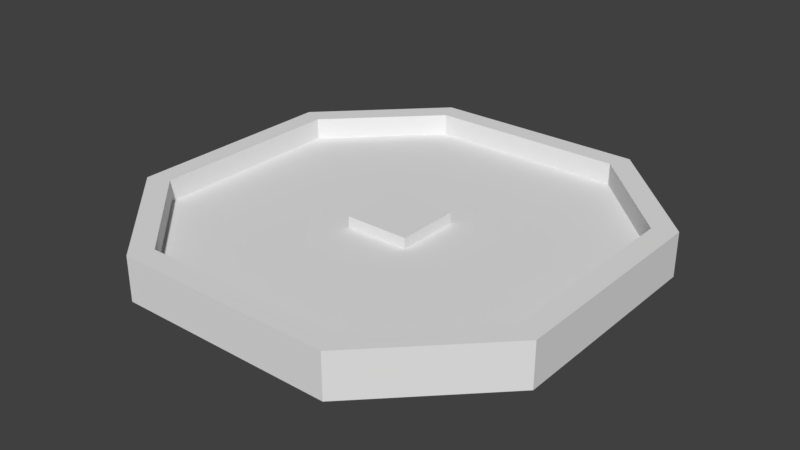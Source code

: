 # Source: Button.blend  (saved by Blender 2.79.0; exported with 4.5.12 LTS)
import bpy
from mathutils import Matrix  # noqa: F401  (used for matrix-valued properties, if any)

bpy.ops.wm.read_factory_settings(use_empty=True)
scene = bpy.context.scene
scene.name = 'Scene'

# ---- collections
col_collection_1 = bpy.data.collections.new('Collection 1'); scene.collection.children.link(col_collection_1)

# ---- world
world_world = bpy.data.worlds.new('World'); scene.world = world_world
world_world.color = (0.05088, 0.05088, 0.05088)
world_world.use_sun_shadow = False
world_world.sun_shadow_jitter_overblur = 0.0
world_world.cycles.sampling_method = 'MANUAL'

# ---- meshes
me_cube_000 = bpy.data.meshes.new('Cube.000')
me_cube_000.from_pydata([(-1.0, -1.0, -1.0), (-1.0, -1.0, 1.0), (-1.0, 1.0, -1.0), (-1.0, 1.0, 1.0), (1.0, -1.0, -1.0), (1.0, -1.0, 1.0), (1.0, 1.0, -1.0), (1.0, 1.0, 1.0)], [], [(0, 1, 3, 2), (2, 3, 7, 6), (6, 7, 5, 4), (4, 5, 1, 0), (2, 6, 4, 0), (7, 3, 1, 5)])
me_cube_000.use_remesh_preserve_volume = False
me_cube_000.use_remesh_preserve_attributes = False
me_cube_000.use_mirror_vertex_groups = False
me_cube_000.update()
me_plane = bpy.data.meshes.new('Plane')
me_plane.from_pydata([(0.9, 0.0, 0.2), (0.0, -0.9, 0.2), (-0.4586, -0.9, 0.2), (0.4586, -0.9, 0.2), (0.0, -1.0, 0.0), (0.5, -1.0, 0.0), (-0.5, -1.0, 0.0), (1.0, 0.0, 0.0), (1.0, 0.5, 0.0), (1.0, -0.5, 0.0), (0.0, 1.0, 0.0), (-0.5, 1.0, 0.0), (0.5, 1.0, 0.0), (-1.0, 0.0, 0.0), (-1.0, -0.5, 0.0), (-1.0, 0.5, 0.0), (0.9, 0.4586, 0.2), (0.9, -0.4586, 0.2), (0.0, 0.9, 0.2), (-0.4586, 0.9, 0.2), (0.4586, 0.9, 0.2), (-0.9, 0.0, 0.2), (-0.9, -0.4586, 0.2), (-0.9, 0.4586, 0.2), (0.0, 1.0, 0.2), (-0.5, 1.0, 0.2), (0.0, -1.0, 0.2), (0.5, -1.0, 0.2), (1.0, -0.5, 0.2), (1.0, 0.0, 0.2), (1.0, 0.5, 0.2), (-1.0, -0.5, 0.2), (-0.5, -1.0, 0.2), (0.5, 1.0, 0.2), (-1.0, 0.5, 0.2), (-1.0, 0.0, 0.2), (0.9, 0.0, 0.1), (0.0, -0.9, 0.1), (-0.4586, -0.9, 0.1), (0.4586, -0.9, 0.1), (0.9, 0.4586, 0.1), (0.9, -0.4586, 0.1), (0.0, 0.9, 0.1), (-0.4586, 0.9, 0.1), (0.4586, 0.9, 0.1), (-0.9, 0.0, 0.1), (-0.9, -0.4586, 0.1), (-0.9, 0.4586, 0.1)], [], [(14, 13, 15, 11, 10, 12, 8, 7, 9, 5, 4, 6), (1, 3, 39, 37), (12, 10, 24, 33), (9, 7, 29, 28), (13, 14, 31, 35), (6, 4, 26, 32), (10, 11, 25, 24), (7, 8, 30, 29), (11, 15, 34, 25), (4, 5, 27, 26), (8, 12, 33, 30), (5, 9, 28, 27), (14, 6, 32, 31), (15, 13, 35, 34), (19, 18, 24, 25), (3, 1, 26, 27), (0, 17, 28, 29), (17, 3, 27, 28), (16, 0, 29, 30), (2, 22, 31, 32), (1, 2, 32, 26), (18, 20, 33, 24), (20, 16, 30, 33), (21, 23, 34, 35), (22, 21, 35, 31), (23, 19, 25, 34), (46, 38, 37, 39, 41, 36, 40, 44, 42, 43, 47, 45), (16, 20, 44, 40), (22, 2, 38, 46), (17, 0, 36, 41), (23, 21, 45, 47), (2, 1, 37, 38), (3, 17, 41, 39), (21, 22, 46, 45), (18, 19, 43, 42), (20, 18, 42, 44), (0, 16, 40, 36), (19, 23, 47, 43)])
me_plane.use_remesh_preserve_volume = False
me_plane.use_remesh_preserve_attributes = False
me_plane.use_mirror_vertex_groups = False
me_plane.update()

# ---- objects
ob_cube_002 = bpy.data.objects.new('Cube.002', me_cube_000)
ob_plane = bpy.data.objects.new('Plane', me_plane)

# ---- transforms, parenting, visibility, modifiers, constraints
ob_cube_002.location = (0.0, 0.0, 0.1)
ob_cube_002.scale = (0.15, 0.15, 0.05)
ob_cube_002.lineart.crease_threshold = 0.0
ob_plane.location = (0.0, 0.0, 0.0)
ob_plane.lineart.crease_threshold = 0.0

# ---- collection membership
col_collection_1.objects.link(ob_cube_002)
col_collection_1.objects.link(ob_plane)

# ---- scene / render settings (as saved in the file)
scene.frame_start = 1; scene.frame_end = 250; scene.frame_set(1)
scene.render.engine = 'CYCLES'
scene.render.resolution_percentage = 50
scene.render.dither_intensity = 0.0
scene.cycles.use_denoising = False
scene.cycles.samples = 128
scene.cycles.sampling_pattern = 'TABULATED_SOBOL'
scene.cycles.use_adaptive_sampling = False
scene.cycles.use_light_tree = False
scene.cycles.blur_glossy = 0.0
scene.cycles.sample_clamp_indirect = 0.0
scene.view_settings.view_transform = 'Standard'
bpy.context.view_layer.update()

# ---- added for rendering (the .blend has no active camera and no usable light): camera, sun
cam_auto = bpy.data.cameras.new('AutoCamera')
cam_auto.lens = 50.0
cam_auto.sensor_width = 36.0
cam_auto.clip_end = 1000.0
ob_auto_camera = bpy.data.objects.new('AutoCamera', cam_auto)
scene.collection.objects.link(ob_auto_camera)
ob_auto_camera.location = (2.62346, -3.14816, 2.19877)
ob_auto_camera.rotation_euler = (1.09748, -7.21219e-08, 0.694738)
scene.camera = ob_auto_camera
light_auto_sun = bpy.data.lights.new('AutoSun', 'SUN')
light_auto_sun.energy = 3.0
light_auto_sun.angle = 0.0523599
ob_auto_sun = bpy.data.objects.new('AutoSun', light_auto_sun)
scene.collection.objects.link(ob_auto_sun)
ob_auto_sun.rotation_euler = (0.872665, 0.174533, 0.523599)
bpy.context.view_layer.update()
